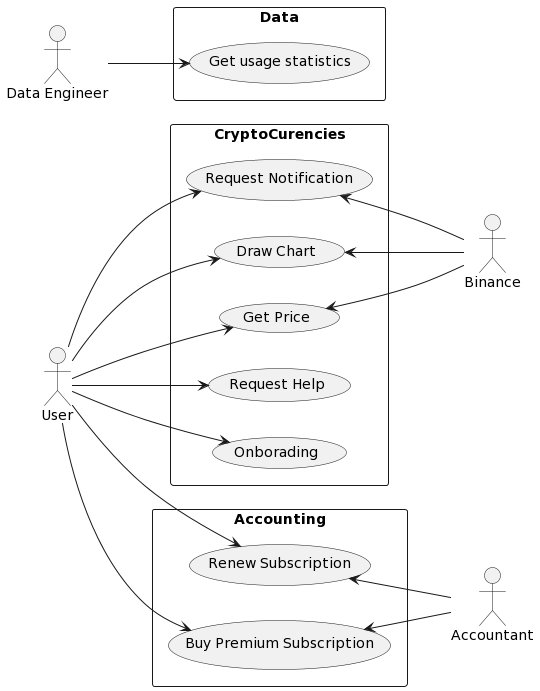

The diagram above was rendered by PlantUML. Its source (embedded in the PNG):
@startuml
left to right direction
actor "User" as user
actor "Data Engineer" as eng
actor "Binance" as bin
actor "Accountant" as acc
rectangle CryptoCurencies {
  usecase "Request Help" as UC1
  usecase "Onborading" as UC2
  usecase "Request Notification" as UC3
  usecase "Get Price" as UC4
  usecase "Draw Chart" as UC5
}
rectangle Data{
  usecase "Get usage statistics" as UC6
}
rectangle Accounting{
  usecase "Buy Premium Subscription" as UC7
  usecase "Renew Subscription" as UC8
}
user --> UC1
user --> UC2
user --> UC3
user --> UC4
user --> UC5
eng --> UC6
bin -up-> UC4
bin -up-> UC5
bin -up-> UC3
acc -up-> UC7
acc -up-> UC8
user --> UC7
user --> UC8
@enduml